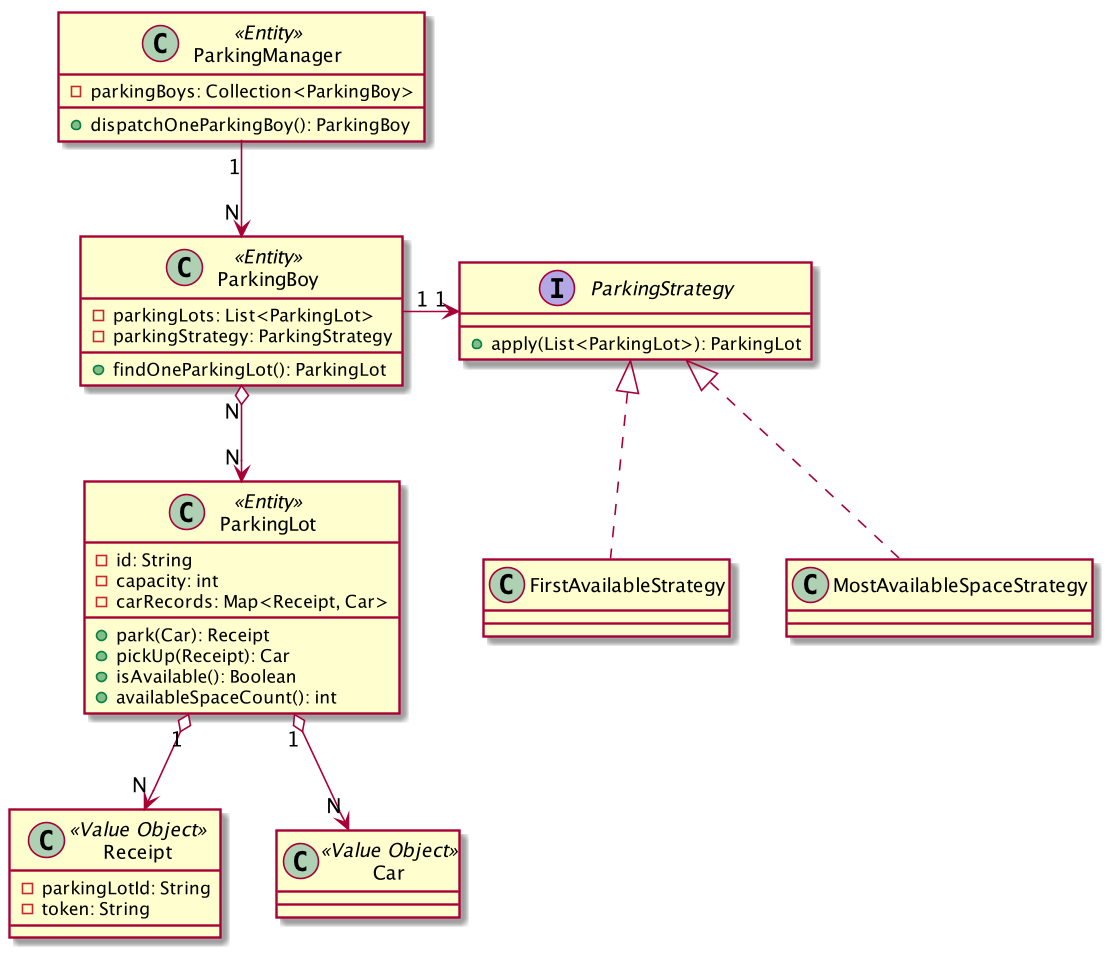

The diagram above was rendered by PlantUML. Its source (embedded in the PNG):
@startuml

class ParkingManager <<Entity>> {
  - parkingBoys: Collection<ParkingBoy>
  + dispatchOneParkingBoy(): ParkingBoy
}

class ParkingBoy <<Entity>> {
  - parkingLots: List<ParkingLot>
  - parkingStrategy: ParkingStrategy
  + findOneParkingLot(): ParkingLot
}

class ParkingLot <<Entity>> {
  - id: String
  - capacity: int
  - carRecords: Map<Receipt, Car>
  + park(Car): Receipt
  + pickUp(Receipt): Car
  + isAvailable(): Boolean
  + availableSpaceCount(): int
}

class Receipt <<Value Object>> {
  - parkingLotId: String
  - token: String
}

class Car <<Value Object>>

interface ParkingStrategy {
  + apply(List<ParkingLot>): ParkingLot
}

class FirstAvailableStrategy

class MostAvailableSpaceStrategy

ParkingBoy "N" o--> "N" ParkingLot

ParkingBoy "1" -> "1" ParkingStrategy

ParkingLot "1" o--> "N" Receipt

ParkingLot "1" o--> "N" Car

ParkingStrategy <|.. FirstAvailableStrategy

ParkingStrategy <|.. MostAvailableSpaceStrategy

ParkingManager "1" --> "N" ParkingBoy

@enduml